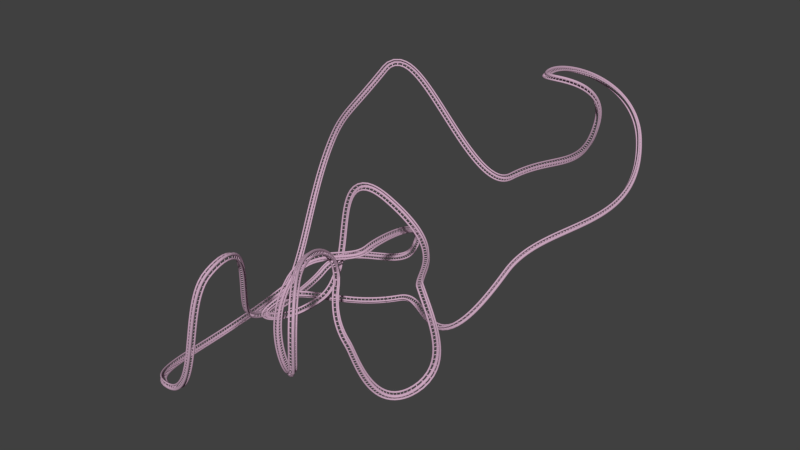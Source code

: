 # Source: rc3.blend  (saved by Blender 2.72.0; exported with 4.5.12 LTS)
import bpy
from mathutils import Matrix  # noqa: F401  (used for matrix-valued properties, if any)

bpy.ops.wm.read_factory_settings(use_empty=True)
scene = bpy.context.scene
scene.name = 'Scene'

# ---- collections
col_collection_1 = bpy.data.collections.new('Collection 1'); scene.collection.children.link(col_collection_1)

# ---- materials (node trees are filled in below, after node groups)
mat_material_001 = bpy.data.materials.new('Material.001')
mat_material_001.alpha_threshold = 0.0
mat_material_001.use_transparent_shadow = False
mat_material_001.preview_render_type = 'SHADERBALL'
mat_material_001.diffuse_color = (0.5926, 0.3903, 0.515, 1.0)
mat_material_001.specular_color = (0.8264, 1.0, 0.068)
mat_material_001.roughness = 0.5

# ---- material node trees

# ---- world
world_world = bpy.data.worlds.new('World'); scene.world = world_world
world_world.color = (0.05088, 0.05088, 0.05088)
world_world.use_sun_shadow = False
world_world.sun_shadow_jitter_overblur = 0.0
world_world.cycles.sampling_method = 'MANUAL'
world_world.cycles.sample_map_resolution = 256

# ---- meshes
me_cylinder_007 = bpy.data.meshes.new('Cylinder.007')
me_cylinder_007.from_pydata([(-1.241, 1.0, -7.868e-06), (1.241, 1.0, -7.629e-06), (-1.241, 0.9511, -0.309), (1.241, 0.9511, -0.309), (-1.241, 0.809, -0.5878), (1.241, 0.809, -0.5878), (-1.241, 0.5878, -0.809), (1.241, 0.5878, -0.809), (-1.241, 0.309, -0.9511), (1.241, 0.309, -0.9511), (-1.241, 0.0, -1.0), (1.241, 0.0, -1.0), (-1.241, -0.309, -0.9511), (1.241, -0.309, -0.9511), (-1.241, -0.5878, -0.809), (1.241, -0.5878, -0.809), (-1.241, -0.809, -0.5878), (1.241, -0.809, -0.5878), (-1.241, -0.9511, -0.309), (1.241, -0.9511, -0.309), (-1.241, -1.0, -7.51e-06), (1.241, -1.0, -7.391e-06), (-1.241, -0.9511, 0.309), (1.241, -0.9511, 0.309), (-1.241, -0.809, 0.5878), (1.241, -0.809, 0.5878), (-1.241, -0.5878, 0.809), (1.241, -0.5878, 0.809), (-1.241, -0.309, 0.951), (1.241, -0.309, 0.951), (-1.241, 9.537e-07, 1.0), (1.241, 9.537e-07, 1.0), (-1.241, 0.309, 0.951), (1.241, 0.309, 0.951), (-1.241, 0.5878, 0.809), (1.241, 0.5878, 0.809), (-1.241, 0.809, 0.5878), (1.241, 0.809, 0.5878), (-1.241, 0.9511, 0.309), (1.241, 0.9511, 0.309), (-1.241, 2.681, -2.252), (1.241, 2.681, -2.252), (-1.241, 2.652, -2.437), (1.241, 2.652, -2.437), (-1.241, 2.567, -2.604), (1.241, 2.567, -2.604), (-1.241, 2.434, -2.736), (1.241, 2.434, -2.736), (-1.241, 2.268, -2.821), (1.241, 2.268, -2.821), (-1.241, 2.083, -2.851), (1.241, 2.083, -2.851), (-1.241, 1.898, -2.821), (1.241, 1.898, -2.821), (-1.241, 1.731, -2.736), (1.241, 1.731, -2.736), (-1.241, 1.598, -2.604), (1.241, 1.598, -2.604), (-1.241, 1.513, -2.437), (1.241, 1.513, -2.437), (-1.241, 1.484, -2.252), (1.241, 1.484, -2.252), (-1.241, 1.513, -2.067), (1.241, 1.513, -2.067), (-1.241, 1.598, -1.9), (1.241, 1.598, -1.9), (-1.241, 1.731, -1.768), (1.241, 1.731, -1.768), (-1.241, 1.898, -1.683), (1.241, 1.898, -1.683), (-1.241, 2.083, -1.654), (1.241, 2.083, -1.654), (-1.241, 2.268, -1.683), (1.241, 2.268, -1.683), (-1.241, 2.434, -1.768), (1.241, 2.434, -1.768), (-1.241, 2.567, -1.9), (1.241, 2.567, -1.9), (-1.241, 2.652, -2.067), (1.241, 2.652, -2.067), (-1.241, 2.681, 2.276), (1.241, 2.681, 2.276), (-1.241, 2.652, 2.091), (1.241, 2.652, 2.091), (-1.241, 2.567, 1.924), (1.241, 2.567, 1.924), (-1.241, 2.434, 1.792), (1.241, 2.434, 1.792), (-1.241, 2.268, 1.707), (1.241, 2.268, 1.707), (-1.241, 2.083, 1.678), (1.241, 2.083, 1.678), (-1.241, 1.898, 1.707), (1.241, 1.898, 1.707), (-1.241, 1.731, 1.792), (1.241, 1.731, 1.792), (-1.241, 1.598, 1.924), (1.241, 1.598, 1.924), (-1.241, 1.513, 2.091), (1.241, 1.513, 2.091), (-1.241, 1.484, 2.276), (1.241, 1.484, 2.276), (-1.241, 1.513, 2.461), (1.241, 1.513, 2.461), (-1.241, 1.598, 2.628), (1.241, 1.598, 2.628), (-1.241, 1.731, 2.761), (1.241, 1.731, 2.761), (-1.241, 1.898, 2.846), (1.241, 1.898, 2.846), (-1.241, 2.083, 2.875), (1.241, 2.083, 2.875), (-1.241, 2.268, 2.846), (1.241, 2.268, 2.846), (-1.241, 2.434, 2.761), (1.241, 2.434, 2.761), (-1.241, 2.567, 2.628), (1.241, 2.567, 2.628), (-1.241, 2.652, 2.461), (1.241, 2.652, 2.461), (-0.221, 1.994, 2.283), (-0.221, 0.3985, 0.3812), (-0.2102, 1.942, 2.327), (-0.2102, 0.3462, 0.4251), (-0.1788, 1.895, 2.366), (-0.1788, 0.299, 0.4647), (-0.1299, 1.857, 2.398), (-0.1299, 0.2616, 0.4961), (-0.06829, 1.833, 2.418), (-0.06829, 0.2375, 0.5163), (-8.106e-06, 1.825, 2.425), (-7.629e-06, 0.2293, 0.5232), (0.06828, 1.833, 2.418), (0.06828, 0.2375, 0.5163), (0.1299, 1.857, 2.398), (0.1299, 0.2616, 0.4961), (0.1788, 1.895, 2.366), (0.1788, 0.299, 0.4647), (0.2102, 1.942, 2.327), (0.2102, 0.3462, 0.4251), (0.221, 1.994, 2.283), (0.221, 0.3985, 0.3812), (0.2102, 2.046, 2.239), (0.2102, 0.4508, 0.3373), (0.1788, 2.094, 2.199), (0.1788, 0.498, 0.2977), (0.1299, 2.131, 2.168), (0.1299, 0.5355, 0.2663), (0.06828, 2.155, 2.148), (0.06828, 0.5595, 0.2461), (-8.106e-06, 2.163, 2.141), (-7.823e-06, 0.5678, 0.2391), (-0.06829, 2.155, 2.148), (-0.06829, 0.5595, 0.2461), (-0.1299, 2.131, 2.168), (-0.1299, 0.5355, 0.2663), (-0.1788, 2.094, 2.199), (-0.1788, 0.498, 0.2977), (-0.2102, 2.046, 2.239), (-0.2102, 0.4508, 0.3373), (-0.221, 2.147, -2.154), (-0.221, 0.2456, -0.5583), (-0.2102, 2.191, -2.102), (-0.2102, 0.2895, -0.506), (-0.1788, 2.231, -2.054), (-0.1788, 0.3291, -0.4588), (-0.1299, 2.262, -2.017), (-0.1299, 0.3605, -0.4214), (-0.06829, 2.282, -1.993), (-0.06829, 0.3807, -0.3973), (-7.629e-06, 2.289, -1.985), (-7.54e-06, 0.3876, -0.3891), (0.06828, 2.282, -1.993), (0.06828, 0.3807, -0.3973), (0.1299, 2.262, -2.017), (0.1299, 0.3605, -0.4214), (0.1788, 2.231, -2.054), (0.1788, 0.3291, -0.4588), (0.2102, 2.191, -2.102), (0.2102, 0.2895, -0.506), (0.221, 2.147, -2.154), (0.221, 0.2456, -0.5583), (0.2102, 2.103, -2.206), (0.2102, 0.2017, -0.6106), (0.1788, 2.064, -2.253), (0.1788, 0.1621, -0.6578), (0.1299, 2.032, -2.291), (0.1299, 0.1306, -0.6953), (0.06828, 2.012, -2.315), (0.06828, 0.1105, -0.7193), (-7.868e-06, 2.005, -2.323), (-7.749e-06, 0.1035, -0.7276), (-0.06829, 2.012, -2.315), (-0.06829, 0.1105, -0.7193), (-0.1299, 2.032, -2.291), (-0.1299, 0.1306, -0.6953), (-0.1788, 2.064, -2.253), (-0.1788, 0.1621, -0.6578), (-0.2102, 2.103, -2.206), (-0.2102, 0.2017, -0.6106)], [], [(0, 1, 3, 2), (2, 3, 5, 4), (4, 5, 7, 6), (6, 7, 9, 8), (8, 9, 11, 10), (10, 11, 13, 12), (12, 13, 15, 14), (14, 15, 17, 16), (16, 17, 19, 18), (18, 19, 21, 20), (20, 21, 23, 22), (22, 23, 25, 24), (24, 25, 27, 26), (26, 27, 29, 28), (28, 29, 31, 30), (30, 31, 33, 32), (32, 33, 35, 34), (34, 35, 37, 36), (36, 37, 39, 38), (38, 39, 1, 0), (40, 41, 43, 42), (42, 43, 45, 44), (44, 45, 47, 46), (46, 47, 49, 48), (48, 49, 51, 50), (50, 51, 53, 52), (52, 53, 55, 54), (54, 55, 57, 56), (56, 57, 59, 58), (58, 59, 61, 60), (60, 61, 63, 62), (62, 63, 65, 64), (64, 65, 67, 66), (66, 67, 69, 68), (68, 69, 71, 70), (70, 71, 73, 72), (72, 73, 75, 74), (74, 75, 77, 76), (76, 77, 79, 78), (78, 79, 41, 40), (80, 81, 83, 82), (82, 83, 85, 84), (84, 85, 87, 86), (86, 87, 89, 88), (88, 89, 91, 90), (90, 91, 93, 92), (92, 93, 95, 94), (94, 95, 97, 96), (96, 97, 99, 98), (98, 99, 101, 100), (100, 101, 103, 102), (102, 103, 105, 104), (104, 105, 107, 106), (106, 107, 109, 108), (108, 109, 111, 110), (110, 111, 113, 112), (112, 113, 115, 114), (114, 115, 117, 116), (116, 117, 119, 118), (118, 119, 81, 80), (120, 121, 123, 122), (122, 123, 125, 124), (124, 125, 127, 126), (126, 127, 129, 128), (128, 129, 131, 130), (130, 131, 133, 132), (132, 133, 135, 134), (134, 135, 137, 136), (136, 137, 139, 138), (138, 139, 141, 140), (140, 141, 143, 142), (142, 143, 145, 144), (144, 145, 147, 146), (146, 147, 149, 148), (148, 149, 151, 150), (150, 151, 153, 152), (152, 153, 155, 154), (154, 155, 157, 156), (156, 157, 159, 158), (158, 159, 121, 120), (160, 161, 163, 162), (162, 163, 165, 164), (164, 165, 167, 166), (166, 167, 169, 168), (168, 169, 171, 170), (170, 171, 173, 172), (172, 173, 175, 174), (174, 175, 177, 176), (176, 177, 179, 178), (178, 179, 181, 180), (180, 181, 183, 182), (182, 183, 185, 184), (184, 185, 187, 186), (186, 187, 189, 188), (188, 189, 191, 190), (190, 191, 193, 192), (192, 193, 195, 194), (194, 195, 197, 196), (196, 197, 199, 198), (198, 199, 161, 160)])
me_cylinder_007.materials.append(mat_material_001)
me_cylinder_007.use_remesh_preserve_volume = False
me_cylinder_007.use_remesh_preserve_attributes = False
me_cylinder_007.use_mirror_vertex_groups = False
me_cylinder_007.update()

# ---- curves / text
cu_beziercurve_001 = bpy.data.curves.new('BezierCurve.001', 'CURVE')
cu_beziercurve_001.dimensions = '3D'
_sp = cu_beziercurve_001.splines.new('BEZIER'); _sp.bezier_points.add(24)
_sp.bezier_points.foreach_set('co', [-3.941, -1.035, 0.4607, -0.5695, -0.4806, 1.003, 1.36, 2.223, 6.139, 6.567, -1.86, 4.882, 7.75, -3.05, 0.3949, 2.642, -2.082, 0.5623, 0.8942, -0.86, 2.423, 2.971, -5.529, 4.946, 3.519, -6.481, 1.714, -1.643, -1.477, 2.193, 1.41, 2.051, 3.612, -0.3427, 8.248, 0.2271, -6.222, 5.821, -2.671, -5.0, -2.411, -1.791, -2.366, -6.638, 4.042, -5.593, -7.164, -3.288, -8.265, 4.318, -3.693, -9.564, 10.52, 4.28, -6.242, 11.94, 9.363, 2.07, 13.5, 3.745, 8.059, 12.65, 9.093, 4.682, 12.51, 11.26, 7.822, 17.55, 6.781, 6.886, 5.657, 2.872, 1.154, 3.881, 0.3445])
_sp.bezier_points.foreach_set('handle_left', [-2.695, 0.04308, 1.653, -1.122, -4.092, 0.09655, -1.905, 1.439, 8.318, 5.598, -1.174, 5.304, 8.24, -1.27, 0.5428, 3.539, -2.442, 0.3056, 1.148, -1.318, 1.571, 1.324, -3.367, 5.531, 4.075, -6.916, 3.924, -1.206, -3.917, 0.6384, 1.777, -0.6179, 3.393, 0.2345, 9.568, 2.706, -6.011, 8.214, -1.11, -5.78, -0.47, -3.748, -2.155, -4.245, 5.602, -2.795, -7.302, -3.16, -9.879, -0.347, -6.209, -11.12, 9.876, 0.3657, -8.02, 10.5, 6.388, -0.8751, 13.23, 1.432, 7.095, 13.25, 5.513, 5.65, 8.913, 11.7, 6.118, 20.04, 9.007, 7.484, 8.429, 5.324, 3.313, 5.707, 0.8962])
_sp.bezier_points.foreach_set('handle_right', [-6.215, -3.002, -1.716, -0.1745, 2.101, 1.651, 4.729, 3.031, 3.89, 8.389, -3.15, 4.089, 7.111, -5.367, 0.2023, 1.462, -1.61, 0.8999, 0.56, -0.2572, 3.543, 3.75, -6.552, 4.669, 3.204, -6.235, 0.4609, -1.908, -0.002414, 3.132, 1.231, 3.35, 3.718, -0.8111, 7.176, -1.784, -6.337, 4.516, -3.522, -4.451, -3.776, -0.4141, -2.481, -7.943, 3.19, -7.304, -7.079, -3.366, -7.81, 5.635, -2.983, -8.895, 10.8, 5.96, -5.071, 12.89, 11.32, 4.888, 13.76, 5.959, 8.934, 12.11, 12.34, 3.803, 15.78, 10.85, 10.58, 13.51, 3.176, 5.767, 0.4815, -1.707, -1.375, 1.742, -0.3017])
for _p, _l, _r in zip(_sp.bezier_points, ['ALIGNED', 'ALIGNED', 'ALIGNED', 'ALIGNED', 'ALIGNED', 'ALIGNED', 'ALIGNED', 'ALIGNED', 'ALIGNED', 'ALIGNED', 'ALIGNED', 'ALIGNED', 'ALIGNED', 'ALIGNED', 'ALIGNED', 'ALIGNED', 'ALIGNED', 'ALIGNED', 'ALIGNED', 'ALIGNED', 'ALIGNED', 'ALIGNED', 'ALIGNED', 'ALIGNED', 'ALIGNED'], ['ALIGNED', 'ALIGNED', 'ALIGNED', 'ALIGNED', 'ALIGNED', 'ALIGNED', 'ALIGNED', 'ALIGNED', 'ALIGNED', 'ALIGNED', 'ALIGNED', 'ALIGNED', 'ALIGNED', 'ALIGNED', 'ALIGNED', 'ALIGNED', 'ALIGNED', 'ALIGNED', 'ALIGNED', 'ALIGNED', 'ALIGNED', 'ALIGNED', 'ALIGNED', 'ALIGNED', 'ALIGNED']): _p.handle_left_type = _l; _p.handle_right_type = _r
_sp.order_u = 0
_sp.order_v = 0
_sp.resolution_u = 64
_sp.use_cyclic_u = True
cu_beziercurve_001.use_path = True
cu_beziercurve_001.use_path_clamp = True
cu_beziercurve_001.bevel_resolution = 0
cu_beziercurve_001.resolution_u = 64
cu_beziercurve_001.fill_mode = 'HALF'

# ---- objects
ob_beziercurve = bpy.data.objects.new('BezierCurve', cu_beziercurve_001)
ob_cylinder = bpy.data.objects.new('Cylinder', me_cylinder_007)

# ---- transforms, parenting, visibility, modifiers, constraints
ob_beziercurve.location = (0.0, 0.0, 0.0)
ob_beziercurve.lineart.crease_threshold = 0.0
ob_cylinder.location = (0.8354, 0.4683, -0.6671)
ob_cylinder.rotation_euler = (1.571, -0.0, 0.0)
ob_cylinder.scale = (0.0824, 0.0824, 0.0824)
ob_cylinder.lineart.crease_threshold = 0.0
_m = ob_cylinder.modifiers.new('Array', 'ARRAY')
_m.count = 968
_m.constant_offset_displace = (0.0, 0.0, 0.0)
_m.use_merge_vertices = True
_m.use_merge_vertices_cap = True
_m = ob_cylinder.modifiers.new('Curve', 'CURVE')
_m.object = ob_beziercurve

# ---- collection membership
col_collection_1.objects.link(ob_beziercurve)
col_collection_1.objects.link(ob_cylinder)

# ---- scene / render settings (as saved in the file)
scene.frame_start = 1; scene.frame_end = 250; scene.frame_set(2)
scene.render.engine = 'BLENDER_EEVEE_NEXT'
scene.render.resolution_percentage = 50
scene.render.dither_intensity = 0.0
scene.cycles.use_denoising = False
scene.cycles.samples = 10
scene.cycles.sampling_pattern = 'TABULATED_SOBOL'
scene.cycles.light_sampling_threshold = 0.0
scene.cycles.use_adaptive_sampling = False
scene.cycles.use_light_tree = False
scene.cycles.blur_glossy = 0.0
scene.cycles.pixel_filter_type = 'GAUSSIAN'
scene.cycles.sample_clamp_indirect = 0.0
scene.view_settings.view_transform = 'Standard'
bpy.context.view_layer.update()

# ---- added for rendering (the .blend has no active camera and no usable light): camera, sun
cam_auto = bpy.data.cameras.new('AutoCamera')
cam_auto.lens = 50.0
cam_auto.sensor_width = 36.0
cam_auto.clip_end = 1000.0
ob_auto_camera = bpy.data.objects.new('AutoCamera', cam_auto)
scene.collection.objects.link(ob_auto_camera)
ob_auto_camera.location = (36.9772, -38.8485, 32.8656)
ob_auto_camera.rotation_euler = (1.09748, -7.21219e-08, 0.694738)
scene.camera = ob_auto_camera
light_auto_sun = bpy.data.lights.new('AutoSun', 'SUN')
light_auto_sun.energy = 3.0
light_auto_sun.angle = 0.0523599
ob_auto_sun = bpy.data.objects.new('AutoSun', light_auto_sun)
scene.collection.objects.link(ob_auto_sun)
ob_auto_sun.rotation_euler = (0.872665, 0.174533, 0.523599)
bpy.context.view_layer.update()

